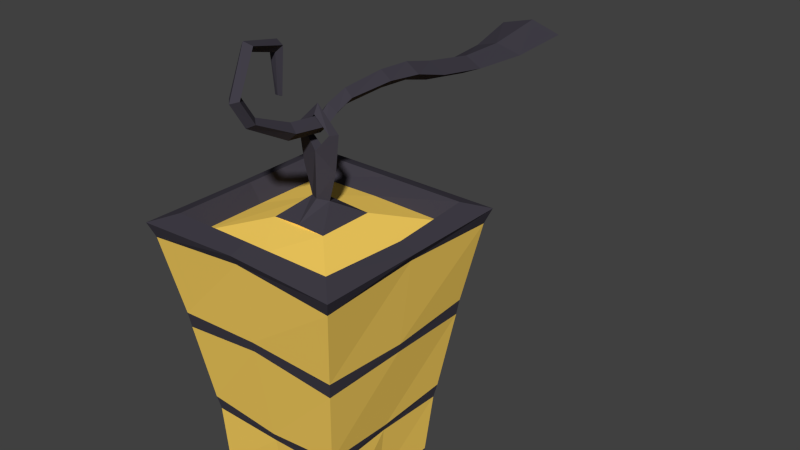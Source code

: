 # Source: Lantern01.blend  (saved by Blender 2.78.0; exported with 4.5.12 LTS)
import bpy
from mathutils import Matrix  # noqa: F401  (used for matrix-valued properties, if any)

bpy.ops.wm.read_factory_settings(use_empty=True)
scene = bpy.context.scene
scene.name = 'Scene'

# ---- collections
col_collection_1 = bpy.data.collections.new('Collection 1'); scene.collection.children.link(col_collection_1)

# ---- materials (node trees are filled in below, after node groups)
mat_lanternmat01 = bpy.data.materials.new('LanternMat01')
mat_lanternmat01.alpha_threshold = 0.0
mat_lanternmat01.use_transparent_shadow = False
mat_lanternmat01.diffuse_color = (0.05438, 0.04937, 0.06522, 1.0)
mat_lanternmat01.roughness = 0.5
mat_lanternmat01.specular_intensity = 1.0
mat_lanternmat02 = bpy.data.materials.new('LanternMat02')
mat_lanternmat02.alpha_threshold = 0.0
mat_lanternmat02.use_transparent_shadow = False
mat_lanternmat02.diffuse_color = (1.0, 0.6698, 0.124, 1.0)
mat_lanternmat02.roughness = 0.5
mat_lanternmat02.specular_intensity = 0.4583

# ---- material node trees

# ---- world
world_world = bpy.data.worlds.new('World'); scene.world = world_world
world_world.color = (0.05088, 0.05088, 0.05088)
world_world.use_sun_shadow = False
world_world.sun_shadow_jitter_overblur = 0.0
world_world.cycles.sampling_method = 'NONE'
world_world.cycles.sample_map_resolution = 256

# ---- meshes
me_lanternmesh = bpy.data.meshes.new('LanternMesh')
me_lanternmesh.from_pydata([(0.1111, 3.195, 0.1031), (-0.1111, 3.195, 0.1031), (-0.1034, 3.201, -0.1033), (-0.1117, 3.213, 0.1037), (0.1117, 3.213, 0.1037), (0.1039, 3.22, -0.1039), (-0.1039, 3.22, -0.1039), (0.1034, 3.201, -0.1033), (-0.16, 3.609, -0.16), (0.16, 3.609, -0.16), (-0.16, 3.609, 0.16), (0.16, 3.609, 0.16), (-0.1686, 3.632, 0.1686), (0.1686, 3.632, 0.1686), (0.1686, 3.632, -0.1686), (-0.1686, 3.632, -0.1686), (0.01644, 3.659, 8.275e-06), (-0.1355, 3.644, 0.1355), (0.1355, 3.644, 0.1355), (0.1355, 3.644, -0.1354), (-0.1355, 3.644, -0.1354), (0.1152, 3.616, 0.1152), (-0.045, 3.633, 0.045), (0.045, 3.633, 0.045), (0.045, 3.633, -0.04499), (-0.045, 3.633, -0.04499), (-0.1348, 3.462, -0.1348), (0.1348, 3.462, -0.1348), (0.1348, 3.462, 0.1348), (0.1166, 3.339, 0.1166), (-0.138, 3.486, 0.138), (0.138, 3.486, -0.138), (-0.138, 3.486, -0.138), (0.138, 3.486, 0.138), (-0.1125, 3.317, -0.1125), (-0.1125, 3.317, 0.1125), (-0.1152, 3.616, 0.1152), (0.1152, 3.616, -0.1152), (-0.1152, 3.616, -0.1152), (-0.1166, 3.339, 0.1166), (0.1125, 3.317, -0.1125), (0.1166, 3.339, -0.1166), (-0.1348, 3.462, 0.1348), (-0.1166, 3.339, -0.1166), (0.1125, 3.317, 0.1125), (0.02934, 3.704, 8.24e-06), (0.0, 3.731, 0.008024), (0.0, 3.731, -0.008006), (-0.02234, 3.757, 0.003716), (0.02234, 3.757, 0.003716), (0.02234, 3.757, -0.0037), (-0.02234, 3.757, -0.0037), (0.0, 3.783, 0.007371), (0.0, 3.797, 8.237e-06), (0.0, 3.783, -0.007355), (0.0, 3.214, 0.09927), (0.0, 3.217, -0.09861), (0.0, 3.203, -0.09894), (0.0, 3.228, 0.09901), (0.0, 3.623, 0.1598), (0.0, 3.616, -0.1603), (0.0, 3.639, 0.1684), (0.0, 3.632, -0.1688), (0.0, 3.648, 0.1401), (0.0, 3.641, -0.1405), (0.0, 3.661, 0.009024), (0.0, 3.661, -0.009007), (0.0, 3.62, 0.1123), (0.0, 3.62, -0.1123), (0.0, 3.325, 0.1135), (0.0, 3.331, -0.1139), (0.0, 3.495, 0.1417), (0.0, 3.318, -0.1104), (0.0, 3.312, 0.11), (0.0, 3.479, 0.1392), (0.0, 3.465, -0.1388), (0.0, 3.48, -0.1416), (0.09879, 3.205, 8.254e-06), (-0.09815, 3.215, 8.246e-06), (-0.09879, 3.205, 8.254e-06), (0.09815, 3.215, 8.246e-06), (-0.1595, 3.617, 8.244e-06), (0.1595, 3.617, 8.244e-06), (0.1679, 3.631, 8.244e-06), (-0.1679, 3.631, 8.244e-06), (0.1415, 3.64, 8.235e-06), (-0.1415, 3.64, 8.235e-06), (-0.01644, 3.659, 8.275e-06), (0.1219, 3.612, 8.236e-06), (-0.1219, 3.612, 8.236e-06), (-0.1381, 3.466, 8.251e-06), (0.1407, 3.48, 8.25e-06), (0.1129, 3.33, 8.248e-06), (0.1381, 3.466, 8.251e-06), (-0.1129, 3.33, 8.248e-06), (-0.1407, 3.48, 8.25e-06), (-0.1097, 3.319, 8.24e-06), (0.1097, 3.319, 8.24e-06), (-0.02934, 3.704, 8.24e-06), (-0.0368, 3.761, 0.0005675), (0.0368, 3.761, 0.0005675), (0.0, 3.635, -0.04536), (0.0, 3.635, 0.04537), (-0.009512, 3.805, 0.1196), (1.02e-08, 3.8, 0.1277), (-1.02e-08, 3.81, 0.1116), (0.009512, 3.805, 0.1196), (-1.447e-08, 3.785, 0.05105), (-0.01233, 3.773, 0.0537), (1.197e-08, 3.761, 0.05636), (0.01233, 3.773, 0.0537), (-1.447e-08, 3.779, -0.0037), (-0.01233, 3.766, -0.0037), (1.197e-08, 3.754, -0.0037), (0.01233, 3.766, -0.0037), (-1.446e-08, 3.791, -0.01933), (-0.01233, 3.779, -0.0239), (1.198e-08, 3.768, -0.02847), (0.01233, 3.779, -0.0239), (-1.45e-08, 3.803, -0.05367), (-0.01233, 3.791, -0.05367), (1.194e-08, 3.779, -0.05367), (0.01233, 3.791, -0.05367), (-3.371e-08, 3.793, -0.2366), (-0.03034, 3.779, -0.2324), (3.137e-08, 3.766, -0.2283), (0.03034, 3.779, -0.2324), (-5.818e-08, 3.793, -0.5042), (-0.05367, 3.779, -0.5), (5.692e-08, 3.766, -0.4958), (0.05367, 3.779, -0.5), (0.03034, 3.765, -0.3216), (0.04077, 3.765, -0.4108), (4.28e-08, 3.752, -0.4162), (3.137e-08, 3.752, -0.3174), (-0.03034, 3.765, -0.3216), (-0.04077, 3.765, -0.4108), (-4.465e-08, 3.778, -0.4054), (-3.371e-08, 3.778, -0.3258), (0.01801, 3.796, -0.1274), (1.797e-08, 3.782, -0.1274), (-0.01801, 3.796, -0.1274), (-2.066e-08, 3.809, -0.1274), (-2.65e-08, 3.806, -0.1833), (0.02349, 3.792, -0.182), (2.388e-08, 3.779, -0.1808), (-0.02349, 3.792, -0.182), (-9.542e-09, 3.845, 0.1337), (-0.009512, 3.842, 0.1428), (1.086e-08, 3.839, 0.1518), (0.009512, 3.842, 0.1428), (-0.007071, 3.891, 0.1042), (-0.01706, 3.897, 0.1113), (-0.008783, 3.907, 0.1152), (0.001206, 3.901, 0.1082), (-0.01938, 3.875, 0.05296), (-0.0314, 3.881, 0.05159), (-0.02631, 3.889, 0.0422), (-0.01429, 3.883, 0.04358), (-0.02086, 3.817, 0.05114), (-0.02744, 3.816, 0.04908), (-0.02505, 3.813, 0.04313), (-0.01846, 3.815, 0.04519)], [], [(95, 30, 10, 81), (79, 1, 3, 78), (77, 7, 5, 80), (57, 2, 6, 56), (55, 0, 4, 58), (91, 31, 9, 82), (76, 32, 8, 60), (71, 33, 11, 59), (82, 9, 14, 83), (13, 83, 14, 19, 85, 18), (60, 8, 15, 62), (59, 11, 13, 61), (81, 10, 12, 84), (14, 62, 15, 20, 64, 19), (68, 38, 25, 101, 24, 37), (15, 84, 12, 17, 86, 20), (22, 87, 25), (16, 65, 102, 23), (85, 19, 37, 88), (86, 17, 36, 89), (64, 20, 38, 68), (24, 16, 23), (63, 18, 21, 67), (69, 29, 28, 74), (70, 43, 26, 75), (92, 41, 27, 93), (94, 39, 42, 90), (78, 3, 35, 96), (80, 5, 40, 97), (56, 6, 34, 72), (58, 4, 44, 73), (67, 21, 23, 102, 22, 36), (87, 66, 101, 25), (22, 25, 38, 89, 36), (73, 44, 29, 69), (72, 34, 43, 70), (97, 40, 41, 92), (96, 35, 39, 94), (74, 28, 33, 71), (75, 26, 32, 76), (93, 27, 31, 91), (90, 42, 30, 95), (66, 87, 98, 47), (65, 16, 45, 46), (46, 45, 100, 49), (98, 46, 48, 99), (47, 98, 99, 51), (46, 47, 51, 48), (45, 47, 50, 100), (47, 46, 49, 50), (100, 50, 54, 53), (99, 48, 52, 53), (49, 100, 53, 52), (50, 49, 52, 54), (51, 99, 53, 54), (48, 51, 54, 52), (87, 65, 46, 98), (16, 66, 47, 45), (27, 75, 76, 31), (42, 74, 71, 30), (40, 72, 70, 41), (35, 73, 69, 39), (3, 58, 73, 35), (5, 56, 72, 40), (41, 70, 75, 27), (39, 69, 74, 42), (17, 63, 67, 36), (19, 64, 68, 37), (10, 59, 61, 12), (9, 60, 62, 14), (30, 71, 59, 10), (31, 76, 60, 9), (1, 55, 58, 3), (7, 57, 56, 5), (55, 1, 79, 2, 57, 7, 77, 0), (26, 90, 95, 32), (28, 93, 91, 33), (34, 96, 94, 43), (44, 97, 92, 29), (88, 37, 24, 23, 21), (4, 80, 97, 44), (6, 78, 96, 34), (43, 94, 90, 26), (29, 92, 93, 28), (20, 86, 89, 38), (18, 85, 88, 21), (8, 81, 84, 15), (11, 82, 83, 13), (33, 91, 82, 11), (0, 77, 80, 4), (2, 79, 78, 6), (32, 95, 81, 8), (12, 61, 13, 18, 63, 17), (101, 66, 16, 24), (102, 65, 87, 22), (106, 150, 149, 104), (107, 111, 112, 108), (104, 109, 110, 106), (105, 107, 108, 103), (106, 110, 107, 105), (103, 108, 109, 104), (114, 118, 115, 111), (110, 114, 111, 107), (108, 112, 113, 109), (109, 113, 114, 110), (116, 120, 121, 117), (112, 116, 117, 113), (113, 117, 118, 114), (111, 115, 116, 112), (139, 144, 143, 142), (117, 121, 122, 118), (115, 119, 120, 116), (118, 122, 119, 115), (144, 126, 123, 143), (140, 141, 146, 145), (139, 140, 145, 144), (133, 129, 130, 132), (146, 124, 125, 145), (145, 125, 126, 144), (143, 123, 124, 146), (128, 127, 130, 129), (137, 127, 128, 136), (132, 130, 127, 137), (136, 128, 129, 133), (124, 135, 134, 125), (135, 136, 133, 134), (126, 131, 138, 123), (131, 132, 137, 138), (123, 138, 135, 124), (138, 137, 136, 135), (125, 134, 131, 126), (134, 133, 132, 131), (120, 141, 140, 121), (122, 139, 142, 119), (119, 142, 141, 120), (121, 140, 139, 122), (141, 142, 143, 146), (147, 151, 154, 150), (103, 148, 147, 105), (105, 147, 150, 106), (104, 149, 148, 103), (154, 158, 157, 153), (149, 153, 152, 148), (150, 154, 153, 149), (148, 152, 151, 147), (155, 159, 162, 158), (152, 156, 155, 151), (151, 155, 158, 154), (153, 157, 156, 152), (160, 161, 162, 159), (157, 161, 160, 156), (158, 162, 161, 157), (156, 160, 159, 155)])
me_lanternmesh.polygons.foreach_set('material_index', [1, 0, 0, 0, 0, 1, 1, 1, 0, 0, 0, 0, 0, 0, 1, 0, 0, 0, 0, 0, 0, 0, 0, 1, 1, 1, 1, 1, 1, 1, 1, 1, 0, 1, 0, 0, 0, 0, 0, 0, 0, 0, 0, 0, 0, 0, 0, 0, 0, 0, 0, 0, 0, 0, 0, 0, 0, 0, 0, 0, 0, 0, 1, 1, 1, 1, 0, 0, 0, 0, 1, 1, 0, 0, 0, 0, 0, 0, 0, 1, 1, 1, 1, 1, 0, 0, 0, 0, 1, 0, 0, 1, 0, 0, 0, 0, 0, 0, 0, 0, 0, 0, 0, 0, 0, 0, 0, 0, 0, 0, 0, 0, 0, 0, 0, 0, 0, 0, 0, 0, 0, 0, 0, 0, 0, 0, 0, 0, 0, 0, 0, 0, 0, 0, 0, 0, 0, 0, 0, 0, 0, 0, 0, 0, 0, 0, 0, 0, 0, 0, 0, 0, 0])
me_lanternmesh.materials.append(mat_lanternmat01)
me_lanternmesh.materials.append(mat_lanternmat02)
me_lanternmesh.use_remesh_preserve_volume = False
me_lanternmesh.use_remesh_preserve_attributes = False
me_lanternmesh.use_mirror_vertex_groups = False
me_lanternmesh.update()

# ---- objects
ob_lantern01 = bpy.data.objects.new('Lantern01', me_lanternmesh)

# ---- transforms, parenting, visibility, modifiers, constraints
ob_lantern01.location = (0.0, 0.0, 0.0)
ob_lantern01.rotation_euler = (1.571, -0.0, 0.0)
ob_lantern01.lineart.crease_threshold = 0.0

# ---- collection membership
col_collection_1.objects.link(ob_lantern01)

# ---- scene / render settings (as saved in the file)
scene.frame_start = 1; scene.frame_end = 250; scene.frame_set(0)
scene.render.engine = 'BLENDER_EEVEE_NEXT'
scene.render.resolution_percentage = 50
scene.render.dither_intensity = 0.0
scene.cycles.use_denoising = False
scene.cycles.samples = 10
scene.cycles.sampling_pattern = 'TABULATED_SOBOL'
scene.cycles.light_sampling_threshold = 0.0
scene.cycles.use_adaptive_sampling = False
scene.cycles.use_light_tree = False
scene.cycles.blur_glossy = 0.0
scene.cycles.pixel_filter_type = 'GAUSSIAN'
scene.cycles.sample_clamp_indirect = 0.0
scene.view_settings.view_transform = 'Standard'
bpy.context.view_layer.update()

# ---- added for rendering (the .blend has no active camera and no usable light): camera, sun
cam_auto = bpy.data.cameras.new('AutoCamera')
cam_auto.lens = 50.0
cam_auto.sensor_width = 36.0
cam_auto.clip_end = 1000.0
ob_auto_camera = bpy.data.objects.new('AutoCamera', cam_auto)
scene.collection.objects.link(ob_auto_camera)
ob_auto_camera.location = (0.958713, -0.982692, 4.31764)
ob_auto_camera.rotation_euler = (1.09748, -7.21219e-08, 0.694738)
scene.camera = ob_auto_camera
light_auto_sun = bpy.data.lights.new('AutoSun', 'SUN')
light_auto_sun.energy = 3.0
light_auto_sun.angle = 0.0523599
ob_auto_sun = bpy.data.objects.new('AutoSun', light_auto_sun)
scene.collection.objects.link(ob_auto_sun)
ob_auto_sun.rotation_euler = (0.872665, 0.174533, 0.523599)
bpy.context.view_layer.update()
